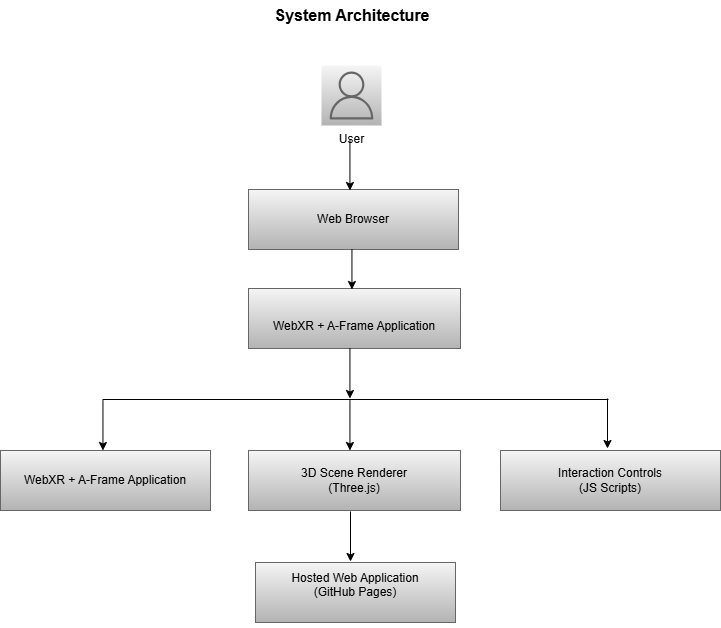

The diagram above was exported from draw.io. Its source (the exported page's mxGraphModel, read from the mxfile embedded in the PNG):
<mxGraphModel dx="1048" dy="663" grid="1" gridSize="10" guides="1" tooltips="1" connect="1" arrows="1" fold="1" page="1" pageScale="1" pageWidth="850" pageHeight="1100" math="0" shadow="0">
  <root>
    <mxCell id="0" />
    <mxCell id="1" parent="0" />
    <mxCell id="pbL_APO722SX4_-7T3LF-2" parent="1" style="rounded=0;whiteSpace=wrap;html=1;fillColor=#f5f5f5;strokeColor=#666666;gradientColor=#b3b3b3;" value="Web Browser" vertex="1">
      <mxGeometry height="60" width="210" x="304" y="299" as="geometry" />
    </mxCell>
    <mxCell id="pbL_APO722SX4_-7T3LF-3" parent="1" style="rounded=0;whiteSpace=wrap;html=1;fillColor=#f5f5f5;strokeColor=#666666;gradientColor=#b3b3b3;" value="WebXR + A-Frame Application" vertex="1">
      <mxGeometry height="60" width="210" x="56" y="560" as="geometry" />
    </mxCell>
    <UserObject label="3D Scene Renderer&#10;(Three.js)" link="3D Scene Renderer&#10;(Three.js)" id="pbL_APO722SX4_-7T3LF-4">
      <mxCell parent="1" style="rounded=0;whiteSpace=wrap;html=1;fillColor=#f5f5f5;strokeColor=#666666;gradientColor=#b3b3b3;" vertex="1">
        <mxGeometry height="60" width="212" x="304" y="560" as="geometry" />
      </mxCell>
    </UserObject>
    <mxCell id="pbL_APO722SX4_-7T3LF-5" parent="1" style="rounded=0;whiteSpace=wrap;html=1;fillColor=#f5f5f5;gradientColor=#b3b3b3;strokeColor=#666666;" value="Interaction Controls&#10;(JS Scripts)" vertex="1">
      <mxGeometry height="60" width="220" x="556" y="560" as="geometry" />
    </mxCell>
    <mxCell id="pbL_APO722SX4_-7T3LF-6" parent="1" style="rounded=0;whiteSpace=wrap;html=1;fillColor=#f5f5f5;strokeColor=#666666;gradientColor=#b3b3b3;" value="&lt;br&gt;WebXR + A-Frame Application" vertex="1">
      <mxGeometry height="60" width="212" x="304" y="398" as="geometry" />
    </mxCell>
    <mxCell id="pbL_APO722SX4_-7T3LF-7" parent="1" style="rounded=0;whiteSpace=wrap;html=1;fillColor=#f5f5f5;gradientColor=#b3b3b3;strokeColor=#666666;" value="&#10;&lt;span&gt;Hosted Web Application&lt;/span&gt;&lt;br&gt;&lt;span&gt;(GitHub Pages)&lt;/span&gt;&#10;&#10;" vertex="1">
      <mxGeometry height="60" width="200" x="311" y="672" as="geometry" />
    </mxCell>
    <mxCell id="pbL_APO722SX4_-7T3LF-9" edge="1" parent="1" style="endArrow=classic;html=1;rounded=0;" value="">
      <mxGeometry height="50" relative="1" width="50" as="geometry">
        <mxPoint x="405.44" y="250" as="sourcePoint" />
        <mxPoint x="405.44" y="300" as="targetPoint" />
      </mxGeometry>
    </mxCell>
    <mxCell id="pbL_APO722SX4_-7T3LF-10" edge="1" parent="1" style="endArrow=classic;html=1;rounded=0;" value="">
      <mxGeometry height="50" relative="1" width="50" as="geometry">
        <mxPoint x="407.44" y="359" as="sourcePoint" />
        <mxPoint x="407.44" y="399" as="targetPoint" />
      </mxGeometry>
    </mxCell>
    <mxCell id="pbL_APO722SX4_-7T3LF-14" edge="1" parent="1" style="endArrow=classic;html=1;rounded=0;" value="">
      <mxGeometry height="50" relative="1" width="50" as="geometry">
        <mxPoint x="405.44" y="458" as="sourcePoint" />
        <mxPoint x="405.44" y="508" as="targetPoint" />
      </mxGeometry>
    </mxCell>
    <mxCell id="pbL_APO722SX4_-7T3LF-15" edge="1" parent="1" style="endArrow=classic;html=1;rounded=0;" value="">
      <mxGeometry height="50" relative="1" width="50" as="geometry">
        <mxPoint x="663" y="508" as="sourcePoint" />
        <mxPoint x="663" y="558" as="targetPoint" />
      </mxGeometry>
    </mxCell>
    <mxCell id="pbL_APO722SX4_-7T3LF-17" edge="1" parent="1" style="endArrow=classic;html=1;rounded=0;" value="">
      <mxGeometry height="50" relative="1" width="50" as="geometry">
        <mxPoint x="158.44" y="510" as="sourcePoint" />
        <mxPoint x="158.44" y="560" as="targetPoint" />
      </mxGeometry>
    </mxCell>
    <mxCell id="pbL_APO722SX4_-7T3LF-18" edge="1" parent="1" style="endArrow=classic;html=1;rounded=0;" value="">
      <mxGeometry height="50" relative="1" width="50" as="geometry">
        <mxPoint x="405.44" y="510" as="sourcePoint" />
        <mxPoint x="405.44" y="560" as="targetPoint" />
      </mxGeometry>
    </mxCell>
    <mxCell id="pbL_APO722SX4_-7T3LF-20" edge="1" parent="1" style="endArrow=none;html=1;rounded=0;" value="">
      <mxGeometry height="50" relative="1" width="50" as="geometry">
        <mxPoint x="158" y="509" as="sourcePoint" />
        <mxPoint x="664" y="509" as="targetPoint" />
      </mxGeometry>
    </mxCell>
    <mxCell id="pbL_APO722SX4_-7T3LF-21" edge="1" parent="1" style="endArrow=classic;html=1;rounded=0;" value="">
      <mxGeometry height="50" relative="1" width="50" as="geometry">
        <mxPoint x="406" y="621" as="sourcePoint" />
        <mxPoint x="406" y="671" as="targetPoint" />
      </mxGeometry>
    </mxCell>
    <mxCell id="pbL_APO722SX4_-7T3LF-22" parent="1" style="sketch=0;outlineConnect=0;gradientColor=#b3b3b3;strokeColor=#666666;fillColor=#f5f5f5;dashed=0;verticalLabelPosition=bottom;verticalAlign=top;align=center;html=1;fontSize=12;fontStyle=0;aspect=fixed;shape=mxgraph.aws4.resourceIcon;resIcon=mxgraph.aws4.user;" value="User" vertex="1">
      <mxGeometry height="60" width="60" x="377" y="175" as="geometry" />
    </mxCell>
    <mxCell id="pbL_APO722SX4_-7T3LF-23" parent="1" style="text;html=1;whiteSpace=wrap;strokeColor=none;fillColor=none;align=center;verticalAlign=middle;rounded=0;fontSize=16;fontStyle=1" value="System Architecture" vertex="1">
      <mxGeometry height="30" width="194" x="311" y="110" as="geometry" />
    </mxCell>
  </root>
</mxGraphModel>